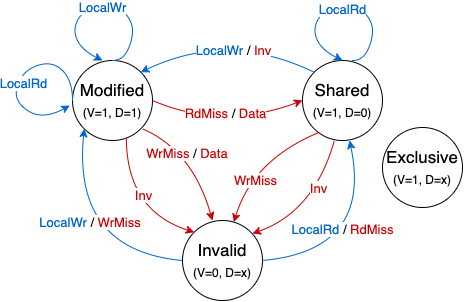

The diagram above was exported from draw.io. Its source (the exported page's mxGraphModel, read from the mxfile embedded in the PNG):
<mxGraphModel dx="541" dy="351" grid="1" gridSize="10" guides="1" tooltips="1" connect="1" arrows="1" fold="1" page="1" pageScale="1" pageWidth="850" pageHeight="1100" math="0" shadow="0">
  <root>
    <mxCell id="0" />
    <mxCell id="1" parent="0" />
    <mxCell id="XNK1AV0fXVjTobS_rylX-1" value="Modified&lt;br&gt;&lt;span style=&quot;font-size: 12px&quot;&gt;(V=1, D=1)&lt;/span&gt;" style="ellipse;whiteSpace=wrap;html=1;aspect=fixed;fontSize=17;" vertex="1" parent="1">
      <mxGeometry x="260" y="120" width="80" height="80" as="geometry" />
    </mxCell>
    <mxCell id="XNK1AV0fXVjTobS_rylX-2" value="Shared&lt;br&gt;&lt;font style=&quot;font-size: 12px&quot;&gt;(V=1, D=0)&lt;/font&gt;" style="ellipse;whiteSpace=wrap;html=1;aspect=fixed;fontSize=17;" vertex="1" parent="1">
      <mxGeometry x="490" y="120" width="80" height="80" as="geometry" />
    </mxCell>
    <mxCell id="XNK1AV0fXVjTobS_rylX-3" value="Invalid&lt;br&gt;&lt;span style=&quot;font-size: 12px&quot;&gt;(V=0, D=x)&lt;/span&gt;" style="ellipse;whiteSpace=wrap;html=1;aspect=fixed;fontSize=17;" vertex="1" parent="1">
      <mxGeometry x="370" y="280" width="80" height="80" as="geometry" />
    </mxCell>
    <mxCell id="XNK1AV0fXVjTobS_rylX-8" value="" style="curved=1;endArrow=classic;html=1;rounded=0;fontSize=17;exitX=1;exitY=0.5;exitDx=0;exitDy=0;entryX=0;entryY=0.5;entryDx=0;entryDy=0;fontColor=#CC0000;strokeColor=#CC0000;" edge="1" parent="1" source="XNK1AV0fXVjTobS_rylX-1" target="XNK1AV0fXVjTobS_rylX-2">
      <mxGeometry width="50" height="50" relative="1" as="geometry">
        <mxPoint x="390" y="170" as="sourcePoint" />
        <mxPoint x="440" y="120" as="targetPoint" />
        <Array as="points">
          <mxPoint x="410" y="190" />
        </Array>
      </mxGeometry>
    </mxCell>
    <mxCell id="XNK1AV0fXVjTobS_rylX-40" value="&lt;font style=&quot;font-size: 13px&quot; color=&quot;#cc0000&quot;&gt;RdMiss&amp;nbsp;&lt;/font&gt;&lt;font color=&quot;#000000&quot; style=&quot;font-size: 13px&quot;&gt;/&lt;/font&gt;&lt;font color=&quot;#cc0000&quot; style=&quot;font-size: 13px&quot;&gt;&amp;nbsp;Data&lt;/font&gt;" style="edgeLabel;html=1;align=center;verticalAlign=middle;resizable=0;points=[];fontSize=13;fontColor=#0066CC;labelBackgroundColor=#FFFFFF;" vertex="1" connectable="0" parent="XNK1AV0fXVjTobS_rylX-8">
      <mxGeometry x="0.0421" y="12" relative="1" as="geometry">
        <mxPoint y="-3" as="offset" />
      </mxGeometry>
    </mxCell>
    <mxCell id="XNK1AV0fXVjTobS_rylX-9" value="" style="curved=1;endArrow=classic;html=1;rounded=0;fontSize=17;exitX=0;exitY=0;exitDx=0;exitDy=0;entryX=1;entryY=0;entryDx=0;entryDy=0;fontColor=#0066CC;labelBackgroundColor=none;strokeColor=#0066CC;" edge="1" parent="1" source="XNK1AV0fXVjTobS_rylX-2" target="XNK1AV0fXVjTobS_rylX-1">
      <mxGeometry width="50" height="50" relative="1" as="geometry">
        <mxPoint x="485" y="120" as="sourcePoint" />
        <mxPoint x="335" y="120" as="targetPoint" />
        <Array as="points">
          <mxPoint x="415" y="90" />
        </Array>
      </mxGeometry>
    </mxCell>
    <mxCell id="XNK1AV0fXVjTobS_rylX-37" value="&lt;span style=&quot;font-size: 13px;&quot;&gt;LocalWr&lt;/span&gt;&lt;font color=&quot;#000000&quot; style=&quot;font-size: 13px;&quot;&gt;&amp;nbsp;/&lt;/font&gt;&lt;span style=&quot;font-size: 13px;&quot;&gt;&amp;nbsp;&lt;/span&gt;&lt;font color=&quot;#cc0000&quot; style=&quot;font-size: 13px;&quot;&gt;Inv&lt;/font&gt;" style="edgeLabel;html=1;align=center;verticalAlign=middle;resizable=0;points=[];fontSize=13;fontColor=#0066CC;labelBackgroundColor=#FFFFFF;" vertex="1" connectable="0" parent="XNK1AV0fXVjTobS_rylX-9">
      <mxGeometry x="-0.7626" y="2" relative="1" as="geometry">
        <mxPoint x="-60" y="-14" as="offset" />
      </mxGeometry>
    </mxCell>
    <mxCell id="XNK1AV0fXVjTobS_rylX-10" value="" style="curved=1;endArrow=classic;html=1;rounded=0;fontSize=17;exitX=1;exitY=0.5;exitDx=0;exitDy=0;entryX=0.588;entryY=1;entryDx=0;entryDy=0;entryPerimeter=0;strokeColor=#0066CC;" edge="1" parent="1" source="XNK1AV0fXVjTobS_rylX-3" target="XNK1AV0fXVjTobS_rylX-2">
      <mxGeometry width="50" height="50" relative="1" as="geometry">
        <mxPoint x="590" y="340" as="sourcePoint" />
        <mxPoint x="640" y="290" as="targetPoint" />
        <Array as="points">
          <mxPoint x="560" y="310" />
        </Array>
      </mxGeometry>
    </mxCell>
    <mxCell id="XNK1AV0fXVjTobS_rylX-42" value="&lt;span style=&quot;font-size: 13px&quot;&gt;LocalRd&lt;/span&gt;&lt;font color=&quot;#000000&quot; style=&quot;font-size: 13px&quot;&gt;&amp;nbsp;/&lt;/font&gt;&lt;span style=&quot;font-size: 13px&quot;&gt;&amp;nbsp;&lt;/span&gt;&lt;font color=&quot;#cc0000&quot; style=&quot;font-size: 13px&quot;&gt;RdMiss&lt;/font&gt;" style="edgeLabel;html=1;align=center;verticalAlign=middle;resizable=0;points=[];fontSize=13;fontColor=#0066CC;labelBackgroundColor=#FFFFFF;" vertex="1" connectable="0" parent="XNK1AV0fXVjTobS_rylX-10">
      <mxGeometry x="0.2292" y="19" relative="1" as="geometry">
        <mxPoint x="-6" y="1" as="offset" />
      </mxGeometry>
    </mxCell>
    <mxCell id="XNK1AV0fXVjTobS_rylX-11" value="" style="curved=1;endArrow=classic;html=1;rounded=0;fontSize=17;entryX=0;entryY=1;entryDx=0;entryDy=0;exitX=0;exitY=0.5;exitDx=0;exitDy=0;strokeColor=#0066CC;" edge="1" parent="1" source="XNK1AV0fXVjTobS_rylX-3" target="XNK1AV0fXVjTobS_rylX-1">
      <mxGeometry width="50" height="50" relative="1" as="geometry">
        <mxPoint x="80" y="380" as="sourcePoint" />
        <mxPoint x="167.03999999999996" y="260" as="targetPoint" />
        <Array as="points">
          <mxPoint x="260" y="310" />
        </Array>
      </mxGeometry>
    </mxCell>
    <mxCell id="XNK1AV0fXVjTobS_rylX-12" value="" style="curved=1;endArrow=classic;html=1;rounded=0;fontSize=17;exitX=0.191;exitY=0.905;exitDx=0;exitDy=0;exitPerimeter=0;strokeColor=#CC0000;" edge="1" parent="1" source="XNK1AV0fXVjTobS_rylX-2" target="XNK1AV0fXVjTobS_rylX-3">
      <mxGeometry width="50" height="50" relative="1" as="geometry">
        <mxPoint x="380" y="330" as="sourcePoint" />
        <mxPoint x="281.7157287525381" y="198.2842712474619" as="targetPoint" />
        <Array as="points">
          <mxPoint x="440" y="220" />
        </Array>
      </mxGeometry>
    </mxCell>
    <mxCell id="XNK1AV0fXVjTobS_rylX-44" value="&lt;font color=&quot;#cc0000&quot;&gt;WrMiss&lt;/font&gt;" style="edgeLabel;html=1;align=center;verticalAlign=middle;resizable=0;points=[];fontSize=13;fontColor=#0066CC;labelBackgroundColor=#FFFFFF;" vertex="1" connectable="0" parent="XNK1AV0fXVjTobS_rylX-12">
      <mxGeometry x="-0.2535" y="5" relative="1" as="geometry">
        <mxPoint x="-18" y="23" as="offset" />
      </mxGeometry>
    </mxCell>
    <mxCell id="XNK1AV0fXVjTobS_rylX-13" value="" style="curved=1;endArrow=classic;html=1;rounded=0;fontSize=17;exitX=0.5;exitY=0;exitDx=0;exitDy=0;entryX=0.375;entryY=0;entryDx=0;entryDy=0;entryPerimeter=0;fillColor=#3333FF;strokeColor=#0066CC;" edge="1" parent="1" source="XNK1AV0fXVjTobS_rylX-1" target="XNK1AV0fXVjTobS_rylX-1">
      <mxGeometry width="50" height="50" relative="1" as="geometry">
        <mxPoint x="250" y="90" as="sourcePoint" />
        <mxPoint x="300" y="40" as="targetPoint" />
        <Array as="points">
          <mxPoint x="310" y="120" />
          <mxPoint x="320" y="100" />
          <mxPoint x="320" y="80" />
          <mxPoint x="300" y="60" />
          <mxPoint x="270" y="70" />
          <mxPoint x="260" y="90" />
          <mxPoint x="270" y="110" />
        </Array>
      </mxGeometry>
    </mxCell>
    <mxCell id="XNK1AV0fXVjTobS_rylX-35" value="LocalWr" style="edgeLabel;html=1;align=center;verticalAlign=middle;resizable=0;points=[];fontSize=13;fontColor=#0066CC;" vertex="1" connectable="0" parent="XNK1AV0fXVjTobS_rylX-13">
      <mxGeometry x="-0.751" y="1" relative="1" as="geometry">
        <mxPoint x="-25" y="-42" as="offset" />
      </mxGeometry>
    </mxCell>
    <mxCell id="XNK1AV0fXVjTobS_rylX-14" value="" style="curved=1;endArrow=classic;html=1;rounded=0;fontSize=17;exitX=0;exitY=0.5;exitDx=0;exitDy=0;entryX=-0.034;entryY=0.563;entryDx=0;entryDy=0;entryPerimeter=0;strokeColor=#0066CC;" edge="1" parent="1" source="XNK1AV0fXVjTobS_rylX-1" target="XNK1AV0fXVjTobS_rylX-1">
      <mxGeometry width="50" height="50" relative="1" as="geometry">
        <mxPoint x="250" y="190" as="sourcePoint" />
        <mxPoint x="250" y="160" as="targetPoint" />
        <Array as="points">
          <mxPoint x="260" y="140" />
          <mxPoint x="240" y="120" />
          <mxPoint x="210" y="130" />
          <mxPoint x="200" y="160" />
          <mxPoint x="230" y="180" />
        </Array>
      </mxGeometry>
    </mxCell>
    <mxCell id="XNK1AV0fXVjTobS_rylX-36" value="LocalRd" style="edgeLabel;html=1;align=center;verticalAlign=middle;resizable=0;points=[];fontSize=13;fontColor=#0066CC;" vertex="1" connectable="0" parent="XNK1AV0fXVjTobS_rylX-14">
      <mxGeometry x="0.8972" relative="1" as="geometry">
        <mxPoint x="-39" y="-27" as="offset" />
      </mxGeometry>
    </mxCell>
    <mxCell id="XNK1AV0fXVjTobS_rylX-18" value="" style="curved=1;endArrow=classic;html=1;rounded=0;fontSize=17;exitX=0.5;exitY=0;exitDx=0;exitDy=0;entryX=0.375;entryY=0;entryDx=0;entryDy=0;entryPerimeter=0;fillColor=#3333FF;strokeColor=#0066CC;" edge="1" parent="1">
      <mxGeometry width="50" height="50" relative="1" as="geometry">
        <mxPoint x="540" y="120" as="sourcePoint" />
        <mxPoint x="530" y="120" as="targetPoint" />
        <Array as="points">
          <mxPoint x="550" y="120" />
          <mxPoint x="560" y="100" />
          <mxPoint x="560" y="80" />
          <mxPoint x="540" y="60" />
          <mxPoint x="510" y="70" />
          <mxPoint x="500" y="90" />
          <mxPoint x="510" y="110" />
        </Array>
      </mxGeometry>
    </mxCell>
    <mxCell id="XNK1AV0fXVjTobS_rylX-38" value="&lt;span style=&quot;font-size: 13px;&quot;&gt;LocalRd&lt;/span&gt;" style="edgeLabel;html=1;align=center;verticalAlign=middle;resizable=0;points=[];fontSize=13;fontColor=#0066CC;labelBackgroundColor=#FFFFFF;" vertex="1" connectable="0" parent="XNK1AV0fXVjTobS_rylX-18">
      <mxGeometry x="-0.4782" y="-1" relative="1" as="geometry">
        <mxPoint x="-31" y="-17" as="offset" />
      </mxGeometry>
    </mxCell>
    <mxCell id="XNK1AV0fXVjTobS_rylX-31" value="LocalWr&lt;font color=&quot;#000000&quot; style=&quot;font-size: 13px&quot;&gt;&amp;nbsp;/&lt;/font&gt;&amp;nbsp;&lt;font color=&quot;#cc0000&quot;&gt;WrMiss&lt;/font&gt;" style="text;html=1;strokeColor=none;fillColor=none;align=center;verticalAlign=middle;whiteSpace=wrap;rounded=0;fontSize=13;fontColor=#0066CC;labelBackgroundColor=default;" vertex="1" parent="1">
      <mxGeometry x="213" y="267" width="130" height="30" as="geometry" />
    </mxCell>
    <mxCell id="XNK1AV0fXVjTobS_rylX-33" value="" style="curved=1;endArrow=classic;html=1;rounded=0;fontSize=17;entryX=0;entryY=0;entryDx=0;entryDy=0;exitX=0.673;exitY=0.963;exitDx=0;exitDy=0;strokeColor=#CC0000;exitPerimeter=0;" edge="1" parent="1" source="XNK1AV0fXVjTobS_rylX-1" target="XNK1AV0fXVjTobS_rylX-3">
      <mxGeometry width="50" height="50" relative="1" as="geometry">
        <mxPoint x="334.99572875253807" y="200.0042712474619" as="sourcePoint" />
        <mxPoint x="433.28" y="331.72" as="targetPoint" />
        <Array as="points">
          <mxPoint x="314" y="270" />
        </Array>
      </mxGeometry>
    </mxCell>
    <mxCell id="XNK1AV0fXVjTobS_rylX-45" value="&lt;span style=&quot;color: rgb(204, 0, 0); font-size: 13px;&quot;&gt;Inv&lt;/span&gt;" style="edgeLabel;html=1;align=center;verticalAlign=middle;resizable=0;points=[];fontSize=13;fontColor=#0066CC;labelBackgroundColor=#FFFFFF;" vertex="1" connectable="0" parent="XNK1AV0fXVjTobS_rylX-33">
      <mxGeometry x="0.1134" y="-11" relative="1" as="geometry">
        <mxPoint x="13" y="-28" as="offset" />
      </mxGeometry>
    </mxCell>
    <mxCell id="XNK1AV0fXVjTobS_rylX-46" value="" style="curved=1;endArrow=classic;html=1;rounded=0;fontSize=17;exitX=0.5;exitY=1;exitDx=0;exitDy=0;strokeColor=#CC0000;" edge="1" parent="1">
      <mxGeometry width="50" height="50" relative="1" as="geometry">
        <mxPoint x="330" y="188.28" as="sourcePoint" />
        <mxPoint x="400" y="280" as="targetPoint" />
        <Array as="points">
          <mxPoint x="380" y="210" />
        </Array>
      </mxGeometry>
    </mxCell>
    <mxCell id="XNK1AV0fXVjTobS_rylX-51" value="&lt;font color=&quot;#cc0000&quot; style=&quot;font-size: 13px&quot;&gt;WrMiss&amp;nbsp;&lt;/font&gt;&lt;font color=&quot;#000000&quot; style=&quot;font-size: 13px&quot;&gt;/ &lt;/font&gt;&lt;font color=&quot;#cc0000&quot; style=&quot;font-size: 13px&quot;&gt;Data&lt;/font&gt;" style="text;html=1;strokeColor=none;fillColor=none;align=center;verticalAlign=middle;whiteSpace=wrap;rounded=0;fontSize=13;fontColor=#0066CC;labelBackgroundColor=default;" vertex="1" parent="1">
      <mxGeometry x="325" y="198" width="100" height="30" as="geometry" />
    </mxCell>
    <mxCell id="XNK1AV0fXVjTobS_rylX-53" value="" style="curved=1;endArrow=classic;html=1;rounded=0;fontSize=17;exitX=0.377;exitY=0.984;exitDx=0;exitDy=0;strokeColor=#CC0000;entryX=1;entryY=0;entryDx=0;entryDy=0;exitPerimeter=0;" edge="1" parent="1">
      <mxGeometry width="50" height="50" relative="1" as="geometry">
        <mxPoint x="521.8800000000001" y="200.00000000000003" as="sourcePoint" />
        <mxPoint x="440.00427124746193" y="292.99572875253807" as="targetPoint" />
        <Array as="points">
          <mxPoint x="501.72" y="271.28" />
        </Array>
      </mxGeometry>
    </mxCell>
    <mxCell id="XNK1AV0fXVjTobS_rylX-54" value="&lt;span style=&quot;color: rgb(204, 0, 0); font-size: 13px;&quot;&gt;Inv&lt;/span&gt;" style="edgeLabel;html=1;align=center;verticalAlign=middle;resizable=0;points=[];fontSize=13;fontColor=#0066CC;labelBackgroundColor=#FFFFFF;" vertex="1" connectable="0" parent="XNK1AV0fXVjTobS_rylX-53">
      <mxGeometry x="-0.2535" y="5" relative="1" as="geometry">
        <mxPoint x="-7" y="-4" as="offset" />
      </mxGeometry>
    </mxCell>
    <mxCell id="XNK1AV0fXVjTobS_rylX-56" value="Exclusive&lt;br&gt;&lt;font style=&quot;font-size: 12px&quot;&gt;(V=1, D=x)&lt;/font&gt;" style="ellipse;whiteSpace=wrap;html=1;aspect=fixed;fontSize=17;" vertex="1" parent="1">
      <mxGeometry x="570" y="187" width="80" height="80" as="geometry" />
    </mxCell>
  </root>
</mxGraphModel>